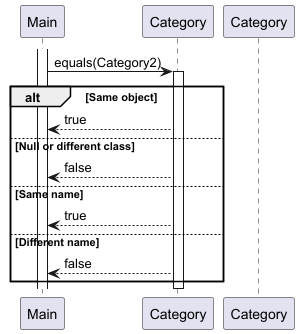

The diagram above was rendered by PlantUML. Its source (embedded in the PNG):
@startuml
participant "Main" as Main
participant "Category" as Category1
participant "Category" as Category2
activate Main

Main -> Category1: equals(Category2)
activate Category1
alt Same object
    Category1 --> Main: true
else Null or different class
    Category1 --> Main: false
else Same name
    Category1 --> Main: true
else Different name
    Category1 --> Main: false
end
deactivate Category1
@enduml